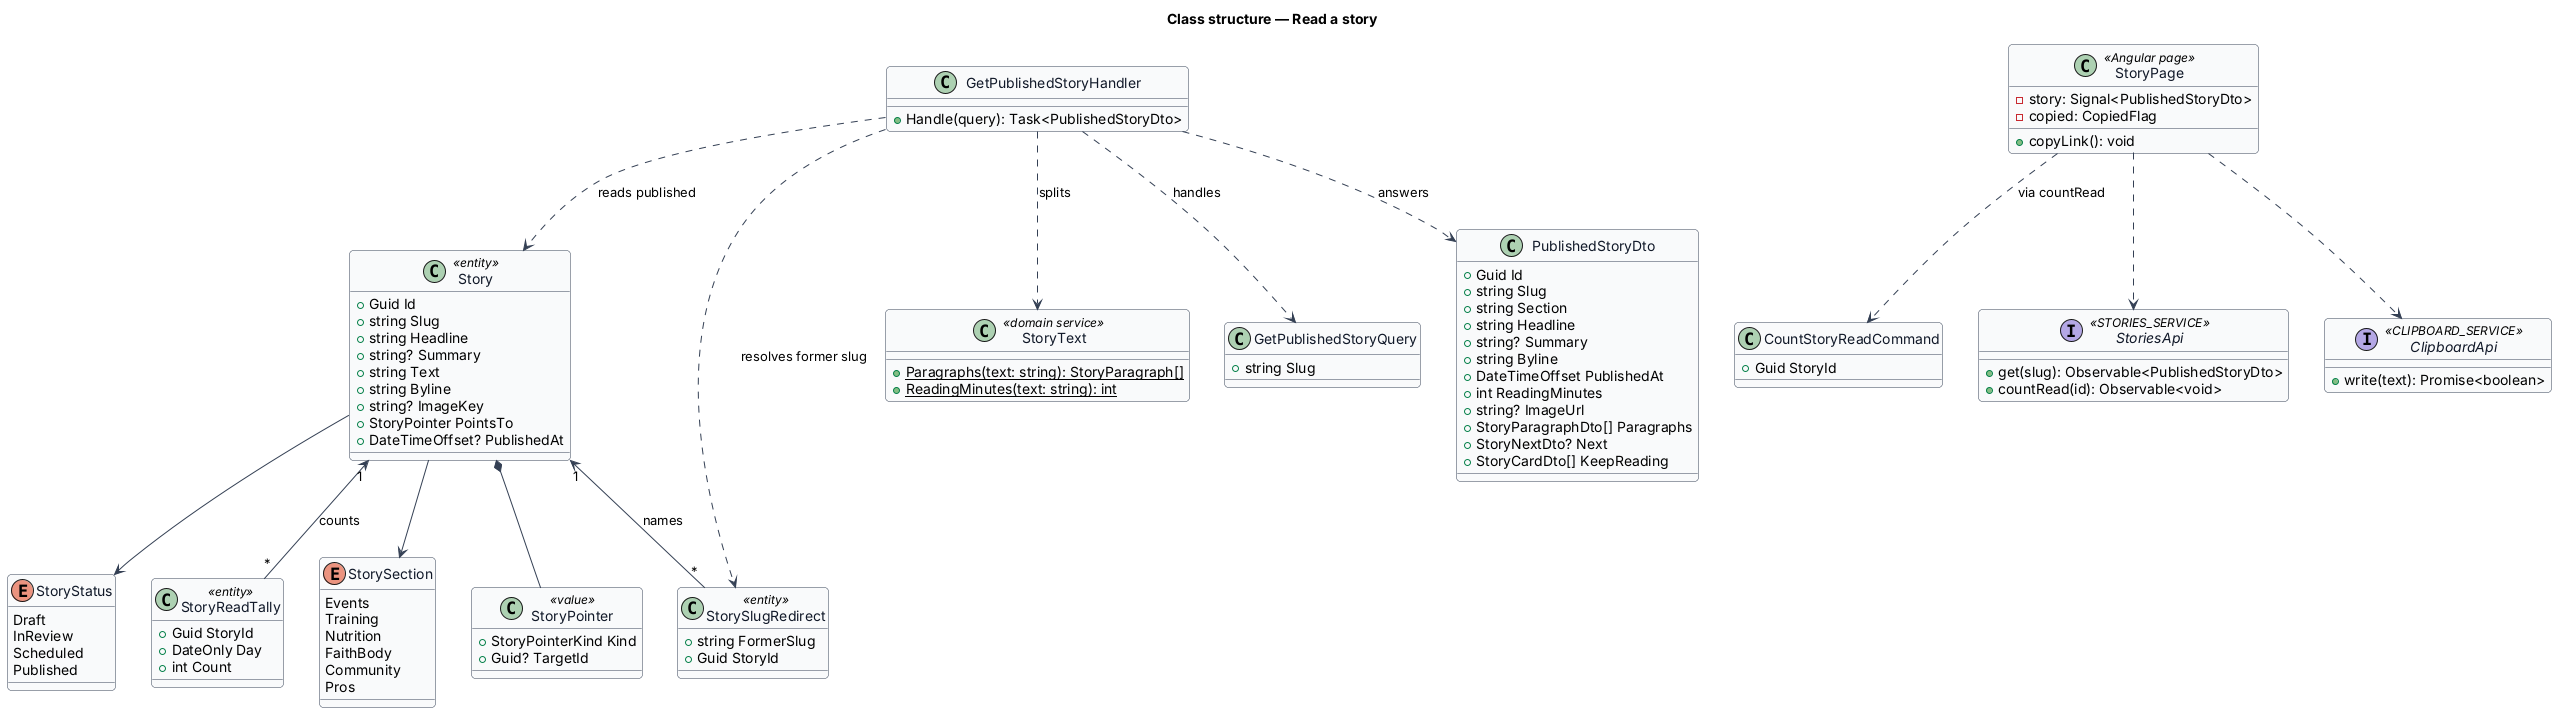

The diagram above was rendered by PlantUML. Its source (embedded in the PNG):
@startuml
skinparam backgroundColor #FFFFFF
skinparam shadowing false
skinparam roundcorner 8
skinparam defaultFontName Arial
skinparam ArrowColor #344054
skinparam class {
  BorderColor #344054
  FontColor #101828
  BackgroundColor #F9FAFB
}
title Class structure — Read a story

enum StoryStatus {
  Draft
  InReview
  Scheduled
  Published
}
enum StorySection {
  Events
  Training
  Nutrition
  FaithBody
  Community
  Pros
}
class Story <<entity>> {
  +Guid Id
  +string Slug
  +string Headline
  +string? Summary
  +string Text
  +string Byline
  +string? ImageKey
  +StoryPointer PointsTo
  +DateTimeOffset? PublishedAt
}
class StoryPointer <<value>> {
  +StoryPointerKind Kind
  +Guid? TargetId
}
class StorySlugRedirect <<entity>> {
  +string FormerSlug
  +Guid StoryId
}
class StoryReadTally <<entity>> {
  +Guid StoryId
  +DateOnly Day
  +int Count
}
class StoryText <<domain service>> {
  +{static} Paragraphs(text: string): StoryParagraph[]
  +{static} ReadingMinutes(text: string): int
}
class GetPublishedStoryQuery {
  +string Slug
}
class GetPublishedStoryHandler {
  +Handle(query): Task<PublishedStoryDto>
}
class PublishedStoryDto {
  +Guid Id
  +string Slug
  +string Section
  +string Headline
  +string? Summary
  +string Byline
  +DateTimeOffset PublishedAt
  +int ReadingMinutes
  +string? ImageUrl
  +StoryParagraphDto[] Paragraphs
  +StoryNextDto? Next
  +StoryCardDto[] KeepReading
}
class CountStoryReadCommand {
  +Guid StoryId
}
class StoryPage <<Angular page>> {
  -story: Signal<PublishedStoryDto>
  -copied: CopiedFlag
  +copyLink(): void
}
interface StoriesApi <<STORIES_SERVICE>> {
  +get(slug): Observable<PublishedStoryDto>
  +countRead(id): Observable<void>
}
interface ClipboardApi <<CLIPBOARD_SERVICE>> {
  +write(text): Promise<boolean>
}
Story --> StoryStatus
Story --> StorySection
Story *-- StoryPointer
Story "1" <-- "*" StorySlugRedirect : names
Story "1" <-- "*" StoryReadTally : counts
GetPublishedStoryHandler ..> GetPublishedStoryQuery : handles
GetPublishedStoryHandler ..> Story : reads published
GetPublishedStoryHandler ..> StorySlugRedirect : resolves former slug
GetPublishedStoryHandler ..> StoryText : splits
GetPublishedStoryHandler ..> PublishedStoryDto : answers
StoryPage ..> StoriesApi
StoryPage ..> ClipboardApi
StoryPage ..> CountStoryReadCommand : via countRead
@enduml